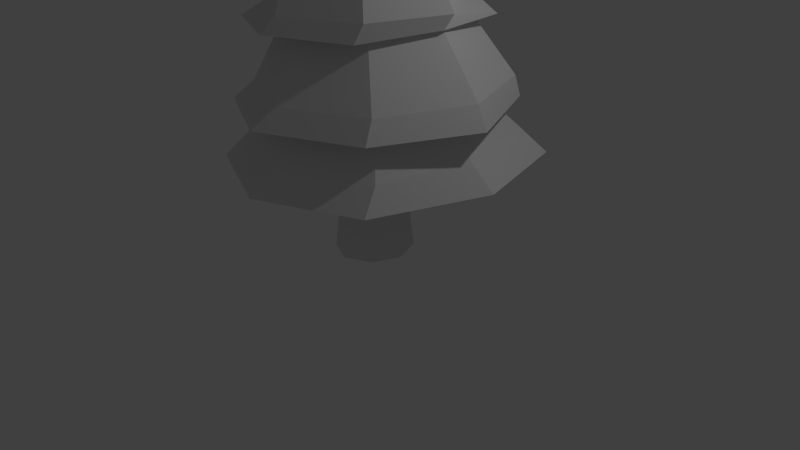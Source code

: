 # Source: sapin.blend  (saved by Blender 2.76.0; exported with 4.5.12 LTS)
import bpy
from mathutils import Matrix  # noqa: F401  (used for matrix-valued properties, if any)

bpy.ops.wm.read_factory_settings(use_empty=True)
scene = bpy.context.scene
scene.name = 'Scene'

# ---- collections
col_collection_1 = bpy.data.collections.new('Collection 1'); scene.collection.children.link(col_collection_1)

# ---- world
world_world = bpy.data.worlds.new('World'); scene.world = world_world
world_world.color = (0.05088, 0.05088, 0.05088)
world_world.use_sun_shadow = False
world_world.sun_shadow_jitter_overblur = 0.0
world_world.cycles.sampling_method = 'MANUAL'
world_world.cycles.sample_map_resolution = 256

# ---- cameras
cam_camera = bpy.data.cameras.new('Camera')
cam_camera.clip_end = 100.0
cam_camera.lens = 35.0
cam_camera.sensor_width = 32.0
cam_camera.sensor_height = 18.0
cam_camera.ortho_scale = 7.314
cam_camera.dof.focus_distance = 0.0
cam_camera.dof.aperture_fstop = 128.0

# ---- lights
light_lamp = bpy.data.lights.new('Lamp', 'POINT')
light_lamp.transmission_factor = 0.0
light_lamp.cutoff_distance = 30.0
light_lamp.energy = 100.0
light_lamp.shadow_buffer_clip_start = 1.001
light_lamp.shadow_soft_size = 0.1
light_lamp.shadow_maximum_resolution = 0.006
light_lamp.use_absolute_resolution = True
light_lamp.cycles.use_multiple_importance_sampling = False

# ---- meshes
me_cylinder_003 = bpy.data.meshes.new('Cylinder.003')
me_cylinder_003.from_pydata([(-0.08738, 1.083, -1.355), (-0.0391, -0.1074, 2.388), (0.66, 0.7955, -1.343), (0.06057, -0.1063, 2.365), (0.9797, 0.09238, -1.339), (0.05204, -0.1417, 2.369), (0.6788, -0.6129, -1.364), (-0.02371, -0.186, 2.388), (-0.04903, -0.9111, -1.349), (0.02416, -0.184, 2.373), (-0.6796, -0.6045, -1.357), (0.04966, -0.1603, 2.363), (-0.9867, 0.09936, -1.35), (0.03662, -0.1289, 2.363), (-0.7698, 0.793, -1.343), (-0.1047, -0.1239, 2.371), (-0.03741, 0.8985, -0.7504), (0.518, 0.643, -0.7465), (0.8136, 0.05311, -0.7523), (0.6621, -0.5275, -0.7672), (0.06358, -0.7754, -0.7672), (-0.6381, -0.547, -0.7484), (-0.9377, 0.04298, -0.7489), (-0.5628, 0.6638, -0.7595), (0.06735, 0.7024, -0.09551), (0.5442, 0.5049, -0.09551), (0.7417, 0.02808, -0.09551), (0.5442, -0.4488, -0.09551), (0.06735, -0.6463, -0.09551), (-0.4095, -0.4488, -0.09551), (-0.7164, 0.007576, -0.07658), (-0.5723, 0.4754, -0.07539), (0.01711, 0.4875, 0.5558), (0.3103, 0.3279, 0.5461), (0.5815, -0.01272, 0.5437), (0.432, -0.3738, 0.5437), (-0.04236, -0.5436, 0.5553), (-0.2901, -0.3738, 0.5437), (-0.4397, -0.01272, 0.5437), (-0.3815, 0.3322, 0.5517), (0.0747, 0.2828, 1.216), (0.314, 0.1836, 1.216), (0.3715, -0.0631, 1.221), (0.314, -0.2949, 1.216), (0.0747, -0.394, 1.216), (-0.2526, -0.3103, 1.222), (-0.317, -0.0655, 1.224), (-0.1806, 0.1791, 1.231), (0.02744, 0.2721, 1.238), (0.1878, 0.1618, 1.224), (0.2817, -0.07845, 1.224), (0.2218, -0.3114, 1.226), (0.05788, -0.3973, 1.22), (-0.1815, -0.3002, 1.235), (-0.2788, -0.06139, 1.242), (-0.1758, 0.1812, 1.221), (-0.03697, 0.409, 1.239), (0.237, 0.2564, 1.247), (0.4261, -0.07332, 1.232), (0.3725, -0.3999, 1.243), (-0.04866, -0.5549, 1.25), (-0.2924, -0.3948, 1.222), (-0.4331, -0.05522, 1.222), (-0.3853, 0.2679, 1.23), (0.4457, 0.4721, 0.4806), (0.7675, -0.02144, 0.4866), (0.4869, -0.5441, 0.4882), (-0.03084, -0.758, 0.4973), (-0.4721, -0.5329, 0.4824), (-0.7243, -0.02894, 0.4852), (-0.4672, 0.4875, 0.5022), (0.00933, 0.6952, 0.4876), (0.6994, 0.6659, -0.1513), (0.8282, -0.008063, -0.1362), (0.6304, -0.6431, -0.1524), (-0.05783, -0.9202, -0.1387), (-0.7133, -0.6533, -0.1321), (-0.9991, -0.005939, -0.1425), (-0.7068, 0.6463, -0.1385), (0.02289, 0.9301, -0.1513), (0.7965, 0.8274, -0.7952), (1.188, 0.0441, -0.797), (0.8372, -0.7551, -0.7842), (-0.0295, -1.096, -0.7867), (-0.7812, -0.7614, -0.7744), (-1.03, 0.04583, -0.7749), (-0.7645, 0.8303, -0.7826), (-0.03162, 1.151, -0.795), (0.936, 1.002, -1.27), (1.221, 0.08194, -1.267), (0.865, -0.8181, -1.281), (0.01033, -1.187, -1.266), (-0.9271, -0.8159, -1.276), (-1.219, 0.104, -1.285), (-0.8442, 1.009, -1.285), (-0.09734, 1.355, -1.261), (0.0009272, 0.2786, 1.548), (0.1592, 0.155, 1.547), (0.3108, -0.09476, 1.537), (0.1981, -0.3548, 1.542), (-0.01204, -0.4541, 1.544), (-0.2024, -0.3331, 1.522), (-0.3094, -0.0746, 1.522), (-0.2746, 0.1706, 1.533), (0.07188, 0.6114, 0.6417), (0.5216, 0.4251, 0.6417), (0.6408, -0.03906, 0.6684), (0.5216, -0.4743, 0.6417), (0.07188, -0.6606, 0.6417), (-0.4281, -0.4861, 0.6695), (-0.6761, -0.0456, 0.6613), (-0.5048, 0.4035, 0.6468), (-0.04463, 0.8297, -0.0004611), (0.524, 0.5797, 0.008879), (0.9082, 0.01453, -0.01774), (0.6632, -0.577, -0.01774), (0.0154, -0.832, -0.01263), (-0.5199, -0.577, -0.01774), (-0.765, 0.01453, -0.01774), (-0.6016, 0.5898, 0.003892), (0.09867, 1.049, -0.6119), (0.8082, 0.755, -0.6119), (1.102, 0.04546, -0.6119), (0.8082, -0.6641, -0.6119), (0.09867, -0.958, -0.6119), (-0.6109, -0.6641, -0.6119), (-0.9834, 0.03043, -0.5959), (-0.7747, 0.7259, -0.596), (-0.07884, 1.168, -1.059), (0.7835, 0.8595, -1.067), (1.013, 0.06416, -1.062), (0.8412, -0.6889, -1.073), (0.06187, -1.012, -1.073), (-0.742, -0.6936, -1.067), (-1.04, 0.09045, -1.073), (-0.7174, 0.8698, -1.073), (-0.09916, 0.3653, -2.114), (-0.06343, 0.2692, -1.084), (0.1346, 0.2685, -2.114), (0.09287, 0.2045, -1.084), (0.2315, 0.03468, -2.114), (0.1576, 0.04818, -1.084), (0.1346, -0.1991, -2.114), (0.09287, -0.1081, -1.084), (-0.09916, -0.2959, -2.114), (-0.06343, -0.1729, -1.084), (-0.3329, -0.1991, -2.114), (-0.2197, -0.1081, -1.084), (-0.4298, 0.03468, -2.114), (-0.2845, 0.04818, -1.084), (-0.3329, 0.2685, -2.114), (-0.2197, 0.2045, -1.084)], [], [(96, 1, 3, 97), (97, 3, 5, 98), (98, 5, 7, 99), (99, 7, 9, 100), (100, 9, 11, 101), (101, 11, 13, 102), (3, 1, 15, 13, 11, 9, 7, 5), (103, 15, 1, 96), (102, 13, 15, 103), (0, 2, 4, 6, 8, 10, 12, 14), (134, 22, 23, 135), (135, 23, 16, 128), (133, 21, 22, 134), (132, 20, 21, 133), (131, 19, 20, 132), (130, 18, 19, 131), (129, 17, 18, 130), (128, 16, 17, 129), (126, 30, 31, 127), (127, 31, 24, 120), (125, 29, 30, 126), (124, 28, 29, 125), (123, 27, 28, 124), (122, 26, 27, 123), (121, 25, 26, 122), (120, 24, 25, 121), (118, 38, 39, 119), (119, 39, 32, 112), (117, 37, 38, 118), (116, 36, 37, 117), (115, 35, 36, 116), (114, 34, 35, 115), (113, 33, 34, 114), (112, 32, 33, 113), (110, 46, 47, 111), (111, 47, 40, 104), (109, 45, 46, 110), (108, 44, 45, 109), (107, 43, 44, 108), (106, 42, 43, 107), (105, 41, 42, 106), (104, 40, 41, 105), (46, 54, 55, 47), (47, 55, 48, 40), (45, 53, 54, 46), (44, 52, 53, 45), (43, 51, 52, 44), (42, 50, 51, 43), (41, 49, 50, 42), (40, 48, 49, 41), (54, 62, 63, 55), (55, 63, 56, 48), (53, 61, 62, 54), (52, 60, 61, 53), (51, 59, 60, 52), (50, 58, 59, 51), (49, 57, 58, 50), (48, 56, 57, 49), (32, 71, 64, 33), (33, 64, 65, 34), (34, 65, 66, 35), (35, 66, 67, 36), (36, 67, 68, 37), (37, 68, 69, 38), (39, 70, 71, 32), (38, 69, 70, 39), (24, 79, 72, 25), (25, 72, 73, 26), (26, 73, 74, 27), (27, 74, 75, 28), (28, 75, 76, 29), (29, 76, 77, 30), (31, 78, 79, 24), (30, 77, 78, 31), (16, 87, 80, 17), (17, 80, 81, 18), (18, 81, 82, 19), (19, 82, 83, 20), (20, 83, 84, 21), (21, 84, 85, 22), (23, 86, 87, 16), (22, 85, 86, 23), (0, 95, 88, 2), (2, 88, 89, 4), (4, 89, 90, 6), (6, 90, 91, 8), (8, 91, 92, 10), (10, 92, 93, 12), (14, 94, 95, 0), (12, 93, 94, 14), (62, 102, 103, 63), (63, 103, 96, 56), (61, 101, 102, 62), (60, 100, 101, 61), (59, 99, 100, 60), (58, 98, 99, 59), (57, 97, 98, 58), (56, 96, 97, 57), (71, 104, 105, 64), (64, 105, 106, 65), (65, 106, 107, 66), (66, 107, 108, 67), (67, 108, 109, 68), (68, 109, 110, 69), (70, 111, 104, 71), (69, 110, 111, 70), (79, 112, 113, 72), (72, 113, 114, 73), (73, 114, 115, 74), (74, 115, 116, 75), (75, 116, 117, 76), (76, 117, 118, 77), (78, 119, 112, 79), (77, 118, 119, 78), (87, 120, 121, 80), (80, 121, 122, 81), (81, 122, 123, 82), (82, 123, 124, 83), (83, 124, 125, 84), (84, 125, 126, 85), (86, 127, 120, 87), (85, 126, 127, 86), (95, 128, 129, 88), (88, 129, 130, 89), (89, 130, 131, 90), (90, 131, 132, 91), (91, 132, 133, 92), (92, 133, 134, 93), (94, 135, 128, 95), (93, 134, 135, 94), (136, 137, 139, 138), (138, 139, 141, 140), (140, 141, 143, 142), (142, 143, 145, 144), (144, 145, 147, 146), (146, 147, 149, 148), (139, 137, 151, 149, 147, 145, 143, 141), (150, 151, 137, 136), (148, 149, 151, 150), (136, 138, 140, 142, 144, 146, 148, 150)])
me_cylinder_003.polygons.foreach_set('use_smooth', [True] * 140)
_k = set([(0, 2), (0, 14), (0, 95), (1, 3), (1, 15), (1, 96), (2, 4), (2, 88), (3, 5), (3, 97), (4, 6), (4, 89), (5, 7), (5, 98), (6, 8), (6, 90), (7, 9), (7, 99), (8, 10), (8, 91), (9, 11), (9, 100), (10, 12), (10, 92), (11, 13), (11, 101), (12, 14), (12, 93), (13, 15), (13, 102), (14, 94), (15, 103), (16, 17), (16, 23), (16, 87), (16, 128), (17, 18), (17, 80), (17, 129), (18, 19), (18, 81), (18, 130), (19, 20), (19, 82), (19, 131), (20, 21), (20, 83), (20, 132), (21, 22), (21, 84), (21, 133), (22, 23), (22, 85), (22, 134), (23, 86), (23, 135), (24, 25), (24, 31), (24, 79), (24, 120), (25, 26), (25, 72), (25, 121), (26, 27), (26, 73), (26, 122), (27, 28), (27, 74), (27, 123), (28, 29), (28, 75), (28, 124), (29, 30), (29, 76), (29, 125), (30, 31), (30, 77), (30, 126), (31, 78), (31, 127), (32, 33), (32, 39), (32, 71), (32, 112), (33, 34), (33, 64), (33, 113), (34, 35), (34, 65), (34, 114), (35, 36), (35, 66), (35, 115), (36, 37), (36, 67), (36, 116), (37, 38), (37, 68), (37, 117), (38, 39), (38, 69), (38, 118), (39, 70), (39, 119), (40, 41), (40, 47), (40, 48), (40, 104), (41, 42), (41, 49), (41, 105), (42, 43), (42, 50), (42, 106), (43, 44), (43, 51), (43, 107), (44, 45), (44, 52), (44, 108), (45, 46), (45, 53), (45, 109), (46, 47), (46, 54), (46, 110), (47, 55), (47, 111), (48, 49), (48, 55), (48, 56), (49, 50), (49, 57), (50, 51), (50, 58), (51, 52), (51, 59), (52, 53), (52, 60), (53, 54), (53, 61), (54, 55), (54, 62), (55, 63), (56, 57), (56, 63), (56, 96), (57, 58), (57, 97), (58, 59), (58, 98), (59, 60), (59, 99), (60, 61), (60, 100), (61, 62), (61, 101), (62, 63), (62, 102), (63, 103), (64, 65), (64, 71), (64, 105), (65, 66), (65, 106), (66, 67), (66, 107), (67, 68), (67, 108), (68, 69), (68, 109), (69, 70), (69, 110), (70, 71), (70, 111), (71, 104), (72, 73), (72, 79), (72, 113), (73, 74), (73, 114), (74, 75), (74, 115), (75, 76), (75, 116), (76, 77), (76, 117), (77, 78), (77, 118), (78, 79), (78, 119), (79, 112), (80, 81), (80, 87), (80, 121), (81, 82), (81, 122), (82, 83), (82, 123), (83, 84), (83, 124), (84, 85), (84, 125), (85, 86), (85, 126), (86, 87), (86, 127), (87, 120), (88, 89), (88, 95), (88, 129), (89, 90), (89, 130), (90, 91), (90, 131), (91, 92), (91, 132), (92, 93), (92, 133), (93, 94), (93, 134), (94, 95), (94, 135), (95, 128), (96, 97), (96, 103), (97, 98), (98, 99), (99, 100), (100, 101), (102, 103), (104, 105), (104, 111), (105, 106), (106, 107), (107, 108), (108, 109), (109, 110), (110, 111), (112, 113), (112, 119), (113, 114), (114, 115), (115, 116), (116, 117), (117, 118), (118, 119), (120, 121), (120, 127), (121, 122), (122, 123), (123, 124), (124, 125), (125, 126), (126, 127), (128, 129), (128, 135), (129, 130), (130, 131), (131, 132), (132, 133), (133, 134), (134, 135), (136, 137), (136, 138), (136, 150), (137, 139), (137, 151), (138, 139), (138, 140), (139, 141), (140, 141), (140, 142), (141, 143), (142, 143), (142, 144), (143, 145), (144, 145), (144, 146), (145, 147), (146, 147), (146, 148), (147, 149), (148, 149), (148, 150), (149, 151), (150, 151)])
me_cylinder_003.attributes.new('sharp_edge', 'BOOLEAN', 'EDGE').data.foreach_set('value', [ (min(e.vertices), max(e.vertices)) in _k for e in me_cylinder_003.edges])
_uv = me_cylinder_003.uv_layers.new(name='UVMap')
_uv.uv.foreach_set('vector', [0.5631, 0.7918, 0.565, 0.924, 0.5567, 0.9193, 0.5377, 0.7973, 0.5377, 0.7973, 0.5567, 0.9193, 0.5535, 0.9223, 0.4979, 0.8101, 0.2555, 0.4554, 0.3032, 0.3464, 0.3159, 0.3457, 0.2839, 0.4686, 0.2839, 0.4686, 0.3159, 0.3457, 0.3091, 0.3481, 0.3171, 0.4721, 0.8595, 0.625, 0.9369, 0.5292, 0.9386, 0.5295, 0.8806, 0.6441, 0.8806, 0.6441, 0.9386, 0.5295, 0.9431, 0.5314, 0.9176, 0.6596, 0.3002, 0.3449, 0.3139, 0.3411, 0.3233, 0.3437, 0.3046, 0.3462, 0.3044, 0.3482, 0.3091, 0.3481, 0.3159, 0.3457, 0.3032, 0.3464, 0.266, 0.6479, 0.2753, 0.5187, 0.285, 0.5161, 0.3085, 0.6467, 0.9176, 0.6596, 0.9431, 0.5314, 0.949, 0.5399, 0.9487, 0.6641, 0.09944, 0.04307, 0.2145, 0.04205, 0.2944, 0.1191, 0.2914, 0.2291, 0.2099, 0.3073, 0.1095, 0.2997, 0.03127, 0.2219, 0.0236, 0.1179, 0.07601, 0.3641, 0.1231, 0.375, 0.09463, 0.4579, 0.03852, 0.4483, 0.03852, 0.4483, 0.09463, 0.4579, 0.09464, 0.5404, 0.03818, 0.5493, 0.05028, 0.9935, 0.0, 0.9788, 0.004675, 0.884, 0.05233, 0.8732, 0.7417, 0.4104, 0.7958, 0.4062, 0.8115, 0.49, 0.761, 0.5035, 0.7621, 0.291, 0.8115, 0.3145, 0.7958, 0.4062, 0.7417, 0.4104, 0.7995, 0.1303, 0.8512, 0.1244, 0.8615, 0.1921, 0.8129, 0.2197, 0.8035, 0.01271, 0.8615, 0.03023, 0.8512, 0.1244, 0.7995, 0.1303, 0.03818, 0.5493, 0.09464, 0.5404, 0.1231, 0.6011, 0.07539, 0.6482, 0.1565, 0.534, 0.2378, 0.5137, 0.2555, 0.5666, 0.1823, 0.6129, 0.6778, 0.0, 0.7616, 0.02581, 0.7468, 0.1221, 0.6583, 0.1322, 0.1549, 0.4212, 0.2385, 0.436, 0.2378, 0.5137, 0.1565, 0.534, 0.1803, 0.3411, 0.2555, 0.3822, 0.2385, 0.436, 0.1549, 0.4212, 0.6061, 0.3917, 0.6939, 0.4009, 0.7058, 0.474, 0.6239, 0.5006, 0.6239, 0.3092, 0.7058, 0.3454, 0.6939, 0.4009, 0.6061, 0.3917, 0.8064, 0.6451, 0.7197, 0.6295, 0.7178, 0.5554, 0.8035, 0.5349, 0.6583, 0.1322, 0.7468, 0.1221, 0.7616, 0.178, 0.6802, 0.2155, 0.8115, 0.4451, 0.9019, 0.4239, 0.9122, 0.466, 0.8331, 0.5117, 0.4197, 0.9228, 0.3286, 0.9081, 0.3272, 0.8467, 0.4203, 0.8357, 0.812, 0.3532, 0.9021, 0.3678, 0.9019, 0.4239, 0.8115, 0.4451, 0.8332, 0.2891, 0.9122, 0.3313, 0.9021, 0.3678, 0.812, 0.3532, 0.5981, 0.8045, 0.6894, 0.8137, 0.7005, 0.8852, 0.6107, 0.9036, 0.6162, 0.7365, 0.7005, 0.7722, 0.6894, 0.8137, 0.5981, 0.8045, 0.6925, 0.6629, 0.6108, 0.6992, 0.5785, 0.6475, 0.6415, 0.5801, 0.7178, 0.7275, 0.6251, 0.7365, 0.6108, 0.6992, 0.6925, 0.6629, 0.21, 0.8112, 0.126, 0.7677, 0.1349, 0.7363, 0.2322, 0.7638, 0.2322, 0.7638, 0.1349, 0.7363, 0.1354, 0.6967, 0.2281, 0.6759, 0.2121, 0.8934, 0.1259, 0.8815, 0.1231, 0.8456, 0.2148, 0.8211, 0.02469, 0.8027, 0.1157, 0.8023, 0.1216, 0.8423, 0.03899, 0.8621, 0.03588, 0.7337, 0.1216, 0.7656, 0.1157, 0.8023, 0.02469, 0.8027, 0.747, 0.8468, 0.8158, 0.9016, 0.8007, 0.9246, 0.7178, 0.8881, 0.7914, 0.795, 0.8398, 0.8751, 0.8158, 0.9016, 0.747, 0.8468, 0.2281, 0.6759, 0.1354, 0.6967, 0.1231, 0.6704, 0.2049, 0.6265, 0.903, 0.8769, 0.9008, 0.8822, 0.8635, 0.8868, 0.8639, 0.8862, 0.907, 0.8541, 0.9063, 0.8541, 0.8743, 0.8553, 0.8674, 0.8542, 0.9343, 0.8954, 0.93, 0.9049, 0.9008, 0.8822, 0.903, 0.8769, 0.9332, 0.9438, 0.9343, 0.9417, 0.93, 0.9049, 0.9343, 0.8954, 0.9103, 0.973, 0.916, 0.961, 0.9343, 0.9417, 0.9332, 0.9438, 0.876, 0.9719, 0.8816, 0.9601, 0.916, 0.961, 0.9103, 0.973, 0.8442, 0.9542, 0.8521, 0.9377, 0.8816, 0.9601, 0.876, 0.9719, 0.8398, 0.9173, 0.8429, 0.9113, 0.8521, 0.9377, 0.8442, 0.9542, 0.9331, 0.8274, 0.9533, 0.8365, 0.9295, 0.8769, 0.9063, 0.8541, 0.9063, 0.8541, 0.9295, 0.8769, 0.8755, 0.8769, 0.8743, 0.8553, 0.933, 0.7904, 0.9529, 0.7837, 0.9533, 0.8365, 0.9331, 0.8274, 0.9063, 0.7645, 0.929, 0.7493, 0.9529, 0.7837, 0.933, 0.7904, 0.8799, 0.7671, 0.8646, 0.7472, 0.929, 0.7493, 0.9063, 0.7645, 0.8593, 0.7949, 0.8398, 0.7878, 0.8646, 0.7472, 0.8799, 0.7671, 0.8589, 0.832, 0.8473, 0.8419, 0.8398, 0.7878, 0.8593, 0.7949, 0.8743, 0.8553, 0.8755, 0.8769, 0.8473, 0.8419, 0.8589, 0.832, 0.4896, 0.6158, 0.5158, 0.6012, 0.5158, 0.6716, 0.4884, 0.6637, 0.4884, 0.6637, 0.5158, 0.6716, 0.4736, 0.745, 0.4625, 0.7207, 0.4625, 0.7207, 0.4736, 0.745, 0.3884, 0.7433, 0.4066, 0.7252, 0.4066, 0.7252, 0.3884, 0.7433, 0.3272, 0.6911, 0.3538, 0.6756, 0.3538, 0.6756, 0.3272, 0.6911, 0.3272, 0.6199, 0.3593, 0.6328, 0.3593, 0.6328, 0.3272, 0.6199, 0.3751, 0.5548, 0.3958, 0.5901, 0.4437, 0.575, 0.458, 0.5539, 0.5158, 0.6012, 0.4896, 0.6158, 0.3958, 0.5901, 0.3751, 0.5548, 0.458, 0.5539, 0.4437, 0.575, 0.4728, 0.5257, 0.4907, 0.5539, 0.3864, 0.5539, 0.3987, 0.5242, 0.3987, 0.5242, 0.3864, 0.5539, 0.3339, 0.4705, 0.3473, 0.4707, 0.3473, 0.4707, 0.3339, 0.4705, 0.3272, 0.3752, 0.3489, 0.3966, 0.3489, 0.3966, 0.3272, 0.3752, 0.4048, 0.3022, 0.4023, 0.3453, 0.4023, 0.3453, 0.4048, 0.3022, 0.5065, 0.3037, 0.4765, 0.3468, 0.4765, 0.3468, 0.5065, 0.3037, 0.5785, 0.3753, 0.5414, 0.3918, 0.5466, 0.4619, 0.5735, 0.4778, 0.4907, 0.5539, 0.4728, 0.5257, 0.5414, 0.3918, 0.5785, 0.3753, 0.5735, 0.4778, 0.5466, 0.4619, 0.5936, 0.0937, 0.6277, 0.0813, 0.6277, 0.2089, 0.5884, 0.1813, 0.5884, 0.1813, 0.6277, 0.2089, 0.5433, 0.3022, 0.5249, 0.2517, 0.5249, 0.2517, 0.5433, 0.3022, 0.418, 0.297, 0.4393, 0.2617, 0.4393, 0.2617, 0.418, 0.297, 0.3272, 0.1988, 0.3749, 0.1946, 0.3749, 0.1946, 0.3272, 0.1988, 0.3326, 0.08085, 0.3688, 0.0888, 0.3688, 0.0888, 0.3326, 0.08085, 0.4277, 0.005401, 0.4321, 0.01793, 0.5348, 0.03567, 0.5465, 0.0, 0.6277, 0.0813, 0.5936, 0.0937, 0.4321, 0.01793, 0.4277, 0.005401, 0.5465, 0.0, 0.5348, 0.03567, 0.09944, 0.04307, 0.08382, 0.00752, 0.2405, 0.0, 0.2145, 0.04205, 0.2145, 0.04205, 0.2405, 0.0, 0.3272, 0.1078, 0.2944, 0.1191, 0.2944, 0.1191, 0.3272, 0.1078, 0.3272, 0.2467, 0.2914, 0.2291, 0.2914, 0.2291, 0.3272, 0.2467, 0.2324, 0.3411, 0.2099, 0.3073, 0.2099, 0.3073, 0.2324, 0.3411, 0.08761, 0.3411, 0.1095, 0.2997, 0.1095, 0.2997, 0.08761, 0.3411, 0.0, 0.2337, 0.03127, 0.2219, 0.0236, 0.1179, 0.002272, 0.09306, 0.08382, 0.00752, 0.09944, 0.04307, 0.03127, 0.2219, 0.0, 0.2337, 0.002272, 0.09306, 0.0236, 0.1179, 0.9085, 0.7055, 0.9176, 0.6596, 0.9487, 0.6641, 0.949, 0.7119, 0.2555, 0.6951, 0.266, 0.6479, 0.3085, 0.6467, 0.3095, 0.6951, 0.8599, 0.6851, 0.8806, 0.6441, 0.9176, 0.6596, 0.9085, 0.7055, 0.8322, 0.6603, 0.8595, 0.625, 0.8806, 0.6441, 0.8599, 0.6851, 0.259, 0.512, 0.2839, 0.4686, 0.3171, 0.4721, 0.3233, 0.5161, 0.4765, 0.7685, 0.4979, 0.8101, 0.4768, 0.8304, 0.4439, 0.7929, 0.5283, 0.7514, 0.5377, 0.7973, 0.4979, 0.8101, 0.4765, 0.7685, 0.565, 0.745, 0.5631, 0.7918, 0.5377, 0.7973, 0.5283, 0.7514, 0.8371, 0.7472, 0.8398, 0.7717, 0.7914, 0.795, 0.786, 0.7735, 0.786, 0.7735, 0.7914, 0.795, 0.747, 0.8468, 0.7224, 0.8281, 0.04307, 0.6762, 0.06571, 0.6979, 0.03588, 0.7337, 0.01167, 0.7384, 0.01167, 0.7384, 0.03588, 0.7337, 0.02469, 0.8027, 0.0, 0.8179, 0.2229, 0.9519, 0.1967, 0.9453, 0.2121, 0.8934, 0.2403, 0.8966, 0.2403, 0.8966, 0.2121, 0.8934, 0.2148, 0.8211, 0.2403, 0.8158, 0.2545, 0.7535, 0.2322, 0.7638, 0.2281, 0.6759, 0.2545, 0.6788, 0.2351, 0.8158, 0.21, 0.8112, 0.2322, 0.7638, 0.2545, 0.7535, 0.4439, 0.8211, 0.4203, 0.8357, 0.3907, 0.7732, 0.4121, 0.745, 0.7178, 0.6448, 0.6925, 0.6629, 0.6415, 0.5801, 0.6523, 0.5743, 0.6523, 0.5743, 0.6415, 0.5801, 0.5859, 0.5438, 0.5943, 0.5292, 0.5785, 0.8147, 0.5981, 0.8045, 0.6107, 0.9036, 0.5928, 0.9203, 0.9332, 0.0, 0.9492, 0.007931, 0.8933, 0.07214, 0.8623, 0.07271, 0.8623, 0.07271, 0.8933, 0.07214, 0.8948, 0.164, 0.8615, 0.1742, 0.4439, 0.9335, 0.4197, 0.9228, 0.4203, 0.8357, 0.4439, 0.8211, 0.8615, 0.1742, 0.8948, 0.164, 0.9492, 0.2304, 0.9371, 0.2433, 0.8036, 0.7472, 0.7823, 0.7264, 0.8064, 0.6451, 0.8322, 0.6549, 0.8322, 0.6549, 0.8064, 0.6451, 0.8035, 0.5349, 0.8322, 0.5292, 0.596, 0.3022, 0.6239, 0.3092, 0.6061, 0.3917, 0.5785, 0.3974, 0.5785, 0.3974, 0.6061, 0.3917, 0.6239, 0.5006, 0.6007, 0.5292, 0.949, 0.5394, 0.9762, 0.5292, 0.9762, 0.6394, 0.9522, 0.6574, 0.1231, 0.419, 0.1549, 0.4212, 0.1565, 0.534, 0.1307, 0.5393, 0.6471, 0.002606, 0.6778, 0.0, 0.6583, 0.1322, 0.6277, 0.1158, 0.1307, 0.5393, 0.1565, 0.534, 0.1823, 0.6129, 0.1602, 0.6265, 0.0008258, 0.5569, 0.03818, 0.5493, 0.07539, 0.6482, 0.04447, 0.6762, 0.7674, 0.0, 0.8035, 0.01271, 0.7995, 0.1303, 0.7616, 0.1371, 0.7616, 0.1371, 0.7995, 0.1303, 0.8129, 0.2197, 0.7847, 0.2355, 0.7272, 0.2891, 0.7621, 0.291, 0.7417, 0.4104, 0.7058, 0.421, 0.7058, 0.421, 0.7417, 0.4104, 0.761, 0.5035, 0.7263, 0.5292, 0.08926, 1.0, 0.05028, 0.9935, 0.05233, 0.8732, 0.08926, 0.8621, 0.0, 0.4389, 0.03852, 0.4483, 0.03818, 0.5493, 0.0008258, 0.5569, 0.04353, 0.3411, 0.07601, 0.3641, 0.03852, 0.4483, 0.0, 0.4389, 0.319, 0.7005, 0.319, 0.8409, 0.3007, 0.8373, 0.2916, 0.6951, 0.2916, 0.6951, 0.3007, 0.8373, 0.2766, 0.8402, 0.2555, 0.6993, 0.3183, 0.8493, 0.3183, 0.9878, 0.3006, 0.9822, 0.2918, 0.8409, 0.2918, 0.8409, 0.3006, 0.9822, 0.2763, 0.9839, 0.2555, 0.8434, 0.9122, 0.4314, 0.9274, 0.2891, 0.9449, 0.2952, 0.9384, 0.4405, 0.9384, 0.4405, 0.9449, 0.2952, 0.9692, 0.2952, 0.9747, 0.4405, 0.6277, 0.2328, 0.6448, 0.2156, 0.6691, 0.2155, 0.6862, 0.2326, 0.6862, 0.2569, 0.6691, 0.2741, 0.6448, 0.2742, 0.6277, 0.2571, 0.5158, 0.6934, 0.5264, 0.5539, 0.5507, 0.5539, 0.5521, 0.6934, 0.9747, 0.4405, 0.9692, 0.2952, 0.9861, 0.2891, 1.0, 0.4314, 1.0, 0.4662, 1.0, 0.5026, 0.9743, 0.5282, 0.9379, 0.5282, 0.9122, 0.5026, 0.9122, 0.4662, 0.9379, 0.4405, 0.9743, 0.4405])
me_cylinder_003.materials.append(None)
me_cylinder_003.use_remesh_preserve_volume = False
me_cylinder_003.use_remesh_preserve_attributes = False
me_cylinder_003.use_mirror_vertex_groups = False
me_cylinder_003.update()
me_cylinder_003.normals_split_custom_set([tuple(v) for v in zip(*[iter([0.4263, 0.8301, 0.3596, 0.4263, 0.8301, 0.3596, 0.4263, 0.8301, 0.3596, 0.4263, 0.8301, 0.3596, 0.8643, 0.4264, 0.2668, 0.8643, 0.4264, 0.2668, 0.8643, 0.4264, 0.2668, 0.8643, 0.4264, 0.2668, 0.8277, -0.4905, 0.2726, 0.8277, -0.4905, 0.2726, 0.8277, -0.4905, 0.2726, 0.8277, -0.4905, 0.2726, 0.4787, -0.8348, 0.2718, 0.4787, -0.8348, 0.2718, 0.4787, -0.8348, 0.2718, 0.4787, -0.8348, 0.2718, -0.6608, -0.6893, 0.2969, -0.6608, -0.6893, 0.2969, -0.6608, -0.6893, 0.2969, -0.6608, -0.6893, 0.2969, -0.8705, -0.3606, 0.335, -0.8705, -0.3606, 0.335, -0.8705, -0.3606, 0.335, -0.8705, -0.3606, 0.335, -0.1444, -0.6753, 0.7233, -0.1444, -0.6753, 0.7233, -0.1444, -0.6753, 0.7233, -0.1444, -0.6753, 0.7233, -0.1444, -0.6753, 0.7233, -0.1444, -0.6753, 0.7233, -0.1444, -0.6753, 0.7233, -0.1444, -0.6753, 0.7233, -0.3485, 0.8589, 0.3753, -0.3485, 0.8589, 0.3753, -0.3485, 0.8589, 0.3753, -0.3485, 0.8589, 0.3753, -0.8974, -0.3964, 0.1935, -0.8974, -0.3964, 0.1935, -0.8974, -0.3964, 0.1935, -0.8974, -0.3964, 0.1935, 0.001694, 0.004812, -1.0, 0.001694, 0.004812, -1.0, 0.001694, 0.004812, -1.0, 0.001694, 0.004812, -1.0, 0.001694, 0.004812, -1.0, 0.001694, 0.004812, -1.0, 0.001694, 0.004812, -1.0, 0.001694, 0.004812, -1.0, -0.7864, 0.3955, 0.4745, -0.7864, 0.3955, 0.4745, -0.7864, 0.3955, 0.4745, -0.7864, 0.3955, 0.4745, -0.3312, 0.6966, 0.6364, -0.3312, 0.6966, 0.6364, -0.3312, 0.6966, 0.6364, -0.3312, 0.6966, 0.6364, -0.8644, -0.3746, 0.3354, -0.8644, -0.3746, 0.3354, -0.8644, -0.3746, 0.3354, -0.8644, -0.3746, 0.3354, -0.2803, -0.7965, 0.5358, -0.2803, -0.7965, 0.5358, -0.2803, -0.7965, 0.5358, -0.2803, -0.7965, 0.5358, 0.3118, -0.7527, 0.5799, 0.3118, -0.7527, 0.5799, 0.3118, -0.7527, 0.5799, 0.3118, -0.7527, 0.5799, 0.8097, -0.2071, 0.5491, 0.8097, -0.2071, 0.5491, 0.8097, -0.2071, 0.5491, 0.8097, -0.2071, 0.5491, 0.7237, 0.2741, 0.6333, 0.7237, 0.2741, 0.6333, 0.7237, 0.2741, 0.6333, 0.7237, 0.2741, 0.6333, 0.2832, 0.7078, 0.6472, 0.2832, 0.7078, 0.6472, 0.2832, 0.7078, 0.6472, 0.2832, 0.7078, 0.6472, -0.8533, 0.2583, 0.453, -0.8533, 0.2583, 0.453, -0.8533, 0.2583, 0.453, -0.8533, 0.2583, 0.453, -0.2824, 0.8105, 0.5132, -0.2824, 0.8105, 0.5132, -0.2824, 0.8105, 0.5132, -0.2824, 0.8105, 0.5132, -0.7696, -0.4675, 0.4349, -0.7696, -0.4675, 0.4349, -0.7696, -0.4675, 0.4349, -0.7696, -0.4675, 0.4349, -0.3375, -0.8148, 0.4714, -0.3375, -0.8148, 0.4714, -0.3375, -0.8148, 0.4714, -0.3375, -0.8148, 0.4714, 0.3309, -0.7989, 0.5023, 0.3309, -0.7989, 0.5023, 0.3309, -0.7989, 0.5023, 0.3309, -0.7989, 0.5023, 0.781, -0.3235, 0.5342, 0.781, -0.3235, 0.5342, 0.781, -0.3235, 0.5342, 0.781, -0.3235, 0.5342, 0.7719, 0.3197, 0.5495, 0.7719, 0.3197, 0.5495, 0.7719, 0.3197, 0.5495, 0.7719, 0.3197, 0.5495, 0.3219, 0.777, 0.5409, 0.3219, 0.777, 0.5409, 0.3219, 0.777, 0.5409, 0.3219, 0.777, 0.5409, -0.8603, 0.1919, 0.4723, -0.8603, 0.1919, 0.4723, -0.8603, 0.1919, 0.4723, -0.8603, 0.1919, 0.4723, -0.3276, 0.7926, 0.5143, -0.3276, 0.7926, 0.5143, -0.3276, 0.7926, 0.5143, -0.3276, 0.7926, 0.5143, -0.8208, -0.34, 0.4591, -0.8208, -0.34, 0.4591, -0.8208, -0.34, 0.4591, -0.8208, -0.34, 0.4591, -0.4409, -0.7964, 0.4139, -0.4409, -0.7964, 0.4139, -0.4409, -0.7964, 0.4139, -0.4409, -0.7964, 0.4139, 0.3227, -0.8348, 0.446, 0.3227, -0.8348, 0.446, 0.3227, -0.8348, 0.446, 0.3227, -0.8348, 0.446, 0.82, -0.3397, 0.4606, 0.82, -0.3397, 0.4606, 0.82, -0.3397, 0.4606, 0.82, -0.3397, 0.4606, 0.7176, 0.5038, 0.4809, 0.7176, 0.5038, 0.4809, 0.7176, 0.5038, 0.4809, 0.7176, 0.5038, 0.4809, 0.3762, 0.7912, 0.4821, 0.3762, 0.7912, 0.4821, 0.3762, 0.7912, 0.4821, 0.3762, 0.7912, 0.4821, -0.771, 0.3481, 0.5333, -0.771, 0.3481, 0.5333, -0.771, 0.3481, 0.5333, -0.771, 0.3481, 0.5333, -0.2979, 0.8261, 0.4784, -0.2979, 0.8261, 0.4784, -0.2979, 0.8261, 0.4784, -0.2979, 0.8261, 0.4784, -0.8172, -0.3685, 0.4431, -0.8172, -0.3685, 0.4431, -0.8172, -0.3685, 0.4431, -0.8172, -0.3685, 0.4431, -0.26, -0.8841, 0.3882, -0.26, -0.8841, 0.3882, -0.26, -0.8841, 0.3882, -0.26, -0.8841, 0.3882, 0.3519, -0.8497, 0.3927, 0.3519, -0.8497, 0.3927, 0.3519, -0.8497, 0.3927, 0.3519, -0.8497, 0.3927, 0.8783, -0.2518, 0.4065, 0.8783, -0.2518, 0.4065, 0.8783, -0.2518, 0.4065, 0.8783, -0.2518, 0.4065, 0.8737, 0.236, 0.4254, 0.8737, 0.236, 0.4254, 0.8737, 0.236, 0.4254, 0.8737, 0.236, 0.4254, 0.3386, 0.8174, 0.4661, 0.3386, 0.8174, 0.4661, 0.3386, 0.8174, 0.4661, 0.3386, 0.8174, 0.4661, -0.1944, 0.1238, 0.9731, -0.1944, 0.1238, 0.9731, -0.1944, 0.1238, 0.9731, -0.1944, 0.1238, 0.9731, -0.3207, 0.7629, -0.5613, -0.3207, 0.7629, -0.5613, -0.3207, 0.7629, -0.5613, -0.3207, 0.7629, -0.5613, -0.2583, -0.1033, 0.9605, -0.2583, -0.1033, 0.9605, -0.2583, -0.1033, 0.9605, -0.2583, -0.1033, 0.9605, -0.1699, -0.622, 0.7644, -0.1699, -0.622, 0.7644, -0.1699, -0.622, 0.7644, -0.1699, -0.622, 0.7644, 0.1982, -0.4586, 0.8663, 0.1982, -0.4586, 0.8663, 0.1982, -0.4586, 0.8663, 0.1982, -0.4586, 0.8663, 0.08026, -0.02691, 0.9964, 0.08026, -0.02691, 0.9964, 0.08026, -0.02691, 0.9964, 0.08026, -0.02691, 0.9964, 0.04914, 0.02612, 0.9985, 0.04914, 0.02612, 0.9985, 0.04914, 0.02612, 0.9985, 0.04914, 0.02612, 0.9985, 0.1345, 0.189, 0.9727, 0.1345, 0.189, 0.9727, 0.1345, 0.189, 0.9727, 0.1345, 0.189, 0.9727, 0.02256, -0.02818, -0.9993, 0.02256, -0.02818, -0.9993, 0.02256, -0.02818, -0.9993, 0.02256, -0.02818, -0.9993, 0.01922, 0.06645, -0.9976, 0.01922, 0.06645, -0.9976, 0.01922, 0.06645, -0.9976, 0.01922, 0.06645, -0.9976, 0.107, 0.05519, -0.9927, 0.107, 0.05519, -0.9927, 0.107, 0.05519, -0.9927, 0.107, 0.05519, -0.9927, -0.004805, -0.05862, -0.9983, -0.004805, -0.05862, -0.9983, -0.004805, -0.05862, -0.9983, -0.004805, -0.05862, -0.9983, 0.07005, -0.1733, -0.9824, 0.07005, -0.1733, -0.9824, 0.07005, -0.1733, -0.9824, 0.07005, -0.1733, -0.9824, 0.07404, -0.03737, -0.9966, 0.07404, -0.03737, -0.9966, 0.07404, -0.03737, -0.9966, 0.07404, -0.03737, -0.9966, 0.1157, 0.08167, -0.9899, 0.1157, 0.08167, -0.9899, 0.1157, 0.08167, -0.9899, 0.1157, 0.08167, -0.9899, 0.04762, 0.1037, -0.9935, 0.04762, 0.1037, -0.9935, 0.04762, 0.1037, -0.9935, 0.04762, 0.1037, -0.9935, -0.1753, -0.2932, -0.9398, -0.1753, -0.2932, -0.9398, -0.1753, -0.2932, -0.9398, -0.1753, -0.2932, -0.9398, -0.2746, -0.1992, -0.9407, -0.2746, -0.1992, -0.9407, -0.2746, -0.1992, -0.9407, -0.2746, -0.1992, -0.9407, -0.3213, 0.1547, -0.9342, -0.3213, 0.1547, -0.9342, -0.3213, 0.1547, -0.9342, -0.3213, 0.1547, -0.9342, -0.1212, 0.2614, -0.9576, -0.1212, 0.2614, -0.9576, -0.1212, 0.2614, -0.9576, -0.1212, 0.2614, -0.9576, 0.1685, 0.2293, -0.9587, 0.1685, 0.2293, -0.9587, 0.1685, 0.2293, -0.9587, 0.1685, 0.2293, -0.9587, 0.2114, 0.1014, -0.9721, 0.2114, 0.1014, -0.9721, 0.2114, 0.1014, -0.9721, 0.2114, 0.1014, -0.9721, 0.1056, -0.2819, -0.9536, 0.1056, -0.2819, -0.9536, 0.1056, -0.2819, -0.9536, 0.1056, -0.2819, -0.9536, 0.2564, -0.06591, -0.9643, 0.2564, -0.06591, -0.9643, 0.2564, -0.06591, -0.9643, 0.2564, -0.06591, -0.9643, -0.09942, -0.2483, -0.9636, -0.09942, -0.2483, -0.9636, -0.09942, -0.2483, -0.9636, -0.09942, -0.2483, -0.9636, -0.3222, -0.1037, -0.941, -0.3222, -0.1037, -0.941, -0.3222, -0.1037, -0.941, -0.3222, -0.1037, -0.941, -0.3438, 0.1357, -0.9292, -0.3438, 0.1357, -0.9292, -0.3438, 0.1357, -0.9292, -0.3438, 0.1357, -0.9292, -0.09933, 0.2158, -0.9714, -0.09933, 0.2158, -0.9714, -0.09933, 0.2158, -0.9714, -0.09933, 0.2158, -0.9714, 0.04534, 0.1246, -0.9912, 0.04534, 0.1246, -0.9912, 0.04534, 0.1246, -0.9912, 0.04534, 0.1246, -0.9912, 0.1413, 0.08355, -0.9864, 0.1413, 0.08355, -0.9864, 0.1413, 0.08355, -0.9864, 0.1413, 0.08355, -0.9864, 0.07199, -0.2552, -0.9642, 0.07199, -0.2552, -0.9642, 0.07199, -0.2552, -0.9642, 0.07199, -0.2552, -0.9642, 0.2604, -0.097, -0.9606, 0.2604, -0.097, -0.9606, 0.2604, -0.097, -0.9606, 0.2604, -0.097, -0.9606, -0.06699, -0.1666, -0.9837, -0.06699, -0.1666, -0.9837, -0.06699, -0.1666, -0.9837, -0.06699, -0.1666, -0.9837, -0.1261, -0.05762, -0.9903, -0.1261, -0.05762, -0.9903, -0.1261, -0.05762, -0.9903, -0.1261, -0.05762, -0.9903, -0.09581, 0.03641, -0.9947, -0.09581, 0.03641, -0.9947, -0.09581, 0.03641, -0.9947, -0.09581, 0.03641, -0.9947, -0.02353, 0.0628, -0.9977, -0.02353, 0.0628, -0.9977, -0.02353, 0.0628, -0.9977, -0.02353, 0.0628, -0.9977, 0.00985, 0.0805, -0.9967, 0.00985, 0.0805, -0.9967, 0.00985, 0.0805, -0.9967, 0.00985, 0.0805, -0.9967, 0.1615, 0.06272, -0.9849, 0.1615, 0.06272, -0.9849, 0.1615, 0.06272, -0.9849, 0.1615, 0.06272, -0.9849, 0.05635, -0.1337, -0.9894, 0.05635, -0.1337, -0.9894, 0.05635, -0.1337, -0.9894, 0.05635, -0.1337, -0.9894, 0.1252, -0.06997, -0.9897, 0.1252, -0.06997, -0.9897, 0.1252, -0.06997, -0.9897, 0.1252, -0.06997, -0.9897, 0.1015, 0.2779, -0.9552, 0.1015, 0.2779, -0.9552, 0.1015, 0.2779, -0.9552, 0.1015, 0.2779, -0.9552, 0.2384, 0.08491, -0.9675, 0.2384, 0.08491, -0.9675, 0.2384, 0.08491, -0.9675, 0.2384, 0.08491, -0.9675, 0.2952, -0.09759, -0.9504, 0.2952, -0.09759, -0.9504, 0.2952, -0.09759, -0.9504, 0.2952, -0.09759, -0.9504, 0.09916, -0.2792, -0.9551, 0.09916, -0.2792, -0.9551, 0.09916, -0.2792, -0.9551, 0.09916, -0.2792, -0.9551, -0.1101, -0.2801, -0.9536, -0.1101, -0.2801, -0.9536, -0.1101, -0.2801, -0.9536, -0.1101, -0.2801, -0.9536, -0.2537, -0.09523, -0.9626, -0.2537, -0.09523, -0.9626, -0.2537, -0.09523, -0.9626, -0.2537, -0.09523, -0.9626, -0.1155, 0.2784, -0.9535, -0.1155, 0.2784, -0.9535, -0.1155, 0.2784, -0.9535, -0.1155, 0.2784, -0.9535, -0.2981, 0.1146, -0.9476, -0.2981, 0.1146, -0.9476, -0.2981, 0.1146, -0.9476, -0.2981, 0.1146, -0.9476, -0.9173, 0.1205, 0.3795, -0.9173, 0.1205, 0.3795, -0.9173, 0.1205, 0.3795, -0.9173, 0.1205, 0.3795, -0.3526, 0.8458, 0.4005, -0.3526, 0.8458, 0.4005, -0.3526, 0.8458, 0.4005, -0.3526, 0.8458, 0.4005, -0.8705, -0.3606, 0.335, -0.8705, -0.3606, 0.335, -0.8705, -0.3606, 0.335, -0.8705, -0.3606, 0.335, -0.5396, -0.7759, 0.3269, -0.5396, -0.7759, 0.3269, -0.5396, -0.7759, 0.3269, -0.5396, -0.7759, 0.3269, 0.3599, -0.8831, 0.301, 0.3599, -0.8831, 0.301, 0.3599, -0.8831, 0.301, 0.3599, -0.8831, 0.301, 0.8722, -0.2356, 0.4286, 0.8722, -0.2356, 0.4286, 0.8722, -0.2356, 0.4286, 0.8722, -0.2356, 0.4286, 0.813, 0.4626, 0.3536, 0.813, 0.4626, 0.3536, 0.813, 0.4626, 0.3536, 0.813, 0.4626, 0.3536, 0.5029, 0.7964, 0.3359, 0.5029, 0.7964, 0.3359, 0.5029, 0.7964, 0.3359, 0.5029, 0.7964, 0.3359, 0.4131, 0.891, 0.1884, 0.4131, 0.891, 0.1884, 0.4131, 0.891, 0.1884, 0.4131, 0.891, 0.1884, 0.8855, 0.4148, 0.2094, 0.8855, 0.4148, 0.2094, 0.8855, 0.4148, 0.2094, 0.8855, 0.4148, 0.2094, 0.8778, -0.3742, 0.2989, 0.8778, -0.3742, 0.2989, 0.8778, -0.3742, 0.2989, 0.8778, -0.3742, 0.2989, 0.3645, -0.8737, 0.3221, 0.3645, -0.8737, 0.3221, 0.3645, -0.8737, 0.3221, 0.3645, -0.8737, 0.3221, -0.3335, -0.8016, 0.4962, -0.3335, -0.8016, 0.4962, -0.3335, -0.8016, 0.4962, -0.3335, -0.8016, 0.4962, -0.8553, -0.4514, 0.2545, -0.8553, -0.4514, 0.2545, -0.8553, -0.4514, 0.2545, -0.8553, -0.4514, 0.2545, -0.3133, 0.8165, 0.485, -0.3133, 0.8165, 0.485, -0.3133, 0.8165, 0.485, -0.3133, 0.8165, 0.485, -0.9031, 0.4003, 0.1555, -0.9031, 0.4003, 0.1555, -0.9031, 0.4003, 0.1555, -0.9031, 0.4003, 0.1555, 0.2867, 0.7061, 0.6475, 0.2867, 0.7061, 0.6475, 0.2867, 0.7061, 0.6475, 0.2867, 0.7061, 0.6475, 0.8582, 0.3517, 0.3739, 0.8582, 0.3517, 0.3739, 0.8582, 0.3517, 0.3739, 0.8582, 0.3517, 0.3739, 0.9017, -0.3217, -0.2889, 0.9017, -0.3217, -0.2889, 0.9017, -0.3217, -0.2889, 0.9017, -0.3217, -0.2889, 0.3484, -0.8619, 0.3685, 0.3484, -0.8619, 0.3685, 0.3484, -0.8619, 0.3685, 0.3484, -0.8619, 0.3685, -0.2732, -0.6255, 0.7308, -0.2732, -0.6255, 0.7308, -0.2732, -0.6255, 0.7308, -0.2732, -0.6255, 0.7308, -0.4476, -0.1845, 0.875, -0.4476, -0.1845, 0.875, -0.4476, -0.1845, 0.875, -0.4476, -0.1845, 0.875, -0.3255, 0.8156, 0.4783, -0.3255, 0.8156, 0.4783, -0.3255, 0.8156, 0.4783, -0.3255, 0.8156, 0.4783, -0.5922, 0.2035, 0.7797, -0.5922, 0.2035, 0.7797, -0.5922, 0.2035, 0.7797, -0.5922, 0.2035, 0.7797, 0.3571, 0.8898, 0.2842, 0.3571, 0.8898, 0.2842, 0.3571, 0.8898, 0.2842, 0.3571, 0.8898, 0.2842, 0.8787, 0.4033, 0.2553, 0.8787, 0.4033, 0.2553, 0.8787, 0.4033, 0.2553, 0.8787, 0.4033, 0.2553, 0.8556, -0.3626, 0.3694, 0.8556, -0.3626, 0.3694, 0.8556, -0.3626, 0.3694, 0.8556, -0.3626, 0.3694, 0.3327, -0.8283, 0.4509, 0.3327, -0.8283, 0.4509, 0.3327, -0.8283, 0.4509, 0.3327, -0.8283, 0.4509, -0.2763, -0.6564, 0.702, -0.2763, -0.6564, 0.702, -0.2763, -0.6564, 0.702, -0.2763, -0.6564, 0.702, -0.7623, -0.3213, 0.5618, -0.7623, -0.3213, 0.5618, -0.7623, -0.3213, 0.5618, -0.7623, -0.3213, 0.5618, -0.3054, 0.7861, 0.5373, -0.3054, 0.7861, 0.5373, -0.3054, 0.7861, 0.5373, -0.3054, 0.7861, 0.5373, -0.9342, 0.3005, 0.1921, -0.9342, 0.3005, 0.1921, -0.9342, 0.3005, 0.1921, -0.9342, 0.3005, 0.1921, 0.2526, 0.7077, 0.6599, 0.2526, 0.7077, 0.6599, 0.2526, 0.7077, 0.6599, 0.2526, 0.7077, 0.6599, 0.6908, 0.2104, 0.6917, 0.6908, 0.2104, 0.6917, 0.6908, 0.2104, 0.6917, 0.6908, 0.2104, 0.6917, 0.8089, -0.2663, 0.5242, 0.8089, -0.2663, 0.5242, 0.8089, -0.2663, 0.5242, 0.8089, -0.2663, 0.5242, 0.3282, -0.7637, 0.5559, 0.3282, -0.7637, 0.5559, 0.3282, -0.7637, 0.5559, 0.3282, -0.7637, 0.5559, -0.2739, -0.6889, 0.6711, -0.2739, -0.6889, 0.6711, -0.2739, -0.6889, 0.6711, -0.2739, -0.6889, 0.6711, -0.7034, -0.2376, 0.6699, -0.7034, -0.2376, 0.6699, -0.7034, -0.2376, 0.6699, -0.7034, -0.2376, 0.6699, -0.3338, 0.68, 0.6528, -0.3338, 0.68, 0.6528, -0.3338, 0.68, 0.6528, -0.3338, 0.68, 0.6528, -0.7205, 0.2985, 0.6259, -0.7205, 0.2985, 0.6259, -0.7205, 0.2985, 0.6259, -0.7205, 0.2985, 0.6259, 0.3817, 0.9214, 0.07274, 0.3817, 0.9214, 0.07274, 0.3817, 0.9214, 0.07274, 0.3817, 0.9214, 0.07274, 0.9222, 0.382, 0.06113, 0.9222, 0.382, 0.06113, 0.9222, 0.382, 0.06113, 0.9222, 0.382, 0.06113, 0.9215, -0.3817, 0.0711, 0.9215, -0.3817, 0.0711, 0.9215, -0.3817, 0.0711, 0.9215, -0.3817, 0.0711, 0.3809, -0.9196, 0.09669, 0.3809, -0.9196, 0.09669, 0.3809, -0.9196, 0.09669, 0.3809, -0.9196, 0.09669, -0.3798, -0.9169, 0.1228, -0.3798, -0.9169, 0.1228, -0.3798, -0.9169, 0.1228, -0.3798, -0.9169, 0.1228, -0.9155, -0.3792, 0.1342, -0.9155, -0.3792, 0.1342, -0.9155, -0.3792, 0.1342, -0.9155, -0.3792, 0.1342, 1.078e-07, 0.0, 1.0, 1.078e-07, 0.0, 1.0, 1.078e-07, 0.0, 1.0, 1.078e-07, 0.0, 1.0, 1.078e-07, 0.0, 1.0, 1.078e-07, 0.0, 1.0, 1.078e-07, 0.0, 1.0, 1.078e-07, 0.0, 1.0, -0.3808, 0.9193, 0.099, -0.3808, 0.9193, 0.099, -0.3808, 0.9193, 0.099, -0.3808, 0.9193, 0.099, -0.9167, 0.3797, 0.1244, -0.9167, 0.3797, 0.1244, -0.9167, 0.3797, 0.1244, -0.9167, 0.3797, 0.1244, 9.639e-08, 0.0, -1.0, 9.639e-08, 0.0, -1.0, 9.639e-08, 0.0, -1.0, 9.639e-08, 0.0, -1.0, 9.639e-08, 0.0, -1.0, 9.639e-08, 0.0, -1.0, 9.639e-08, 0.0, -1.0, 9.639e-08, 0.0, -1.0])] * 3)])

# ---- objects
ob_sapin1 = bpy.data.objects.new('sapin1', me_cylinder_003)
ob_lamp = bpy.data.objects.new('Lamp', light_lamp)
ob_camera = bpy.data.objects.new('Camera', cam_camera)

# ---- transforms, parenting, visibility, modifiers, constraints
ob_sapin1.location = (-4.768e-07, -4.768e-07, 3.29)
ob_sapin1.rotation_euler = (0.007178, -0.02723, -0.03022)
ob_sapin1.scale = (1.512, 1.512, 1.512)
ob_sapin1.color = (0.8, 0.8, 0.8, 1.0)
ob_sapin1.lineart.crease_threshold = 0.0
ob_lamp.location = (4.076, 1.005, 5.904)
ob_lamp.rotation_euler = (0.6503, 0.05522, 1.866)
ob_lamp.lock_rotations_4d = False
ob_lamp.empty_display_type = 'ARROWS'
ob_lamp.color = (0.0, 0.0, 0.0, 0.0)
ob_lamp.lineart.crease_threshold = 0.0
ob_camera.location = (7.481, -6.508, 5.344)
ob_camera.rotation_euler = (1.109, 0.01082, 0.8149)
ob_camera.lock_rotations_4d = False
ob_camera.empty_display_type = 'ARROWS'
ob_camera.color = (0.0, 0.0, 0.0, 0.0)
ob_camera.display_type = 'WIRE'
ob_camera.lineart.crease_threshold = 0.0

# ---- collection membership
col_collection_1.objects.link(ob_sapin1)
col_collection_1.objects.link(ob_lamp)
col_collection_1.objects.link(ob_camera)

# ---- scene / render settings (as saved in the file)
scene.camera = ob_camera
scene.frame_start = 1; scene.frame_end = 250; scene.frame_set(152)
scene.render.engine = 'BLENDER_EEVEE_NEXT'
scene.render.resolution_percentage = 50
scene.render.dither_intensity = 0.0
scene.cycles.use_denoising = False
scene.cycles.samples = 10
scene.cycles.sampling_pattern = 'TABULATED_SOBOL'
scene.cycles.light_sampling_threshold = 0.0
scene.cycles.use_adaptive_sampling = False
scene.cycles.use_light_tree = False
scene.cycles.blur_glossy = 0.0
scene.cycles.pixel_filter_type = 'GAUSSIAN'
scene.cycles.sample_clamp_indirect = 0.0
scene.view_settings.view_transform = 'Standard'
bpy.context.view_layer.update()
